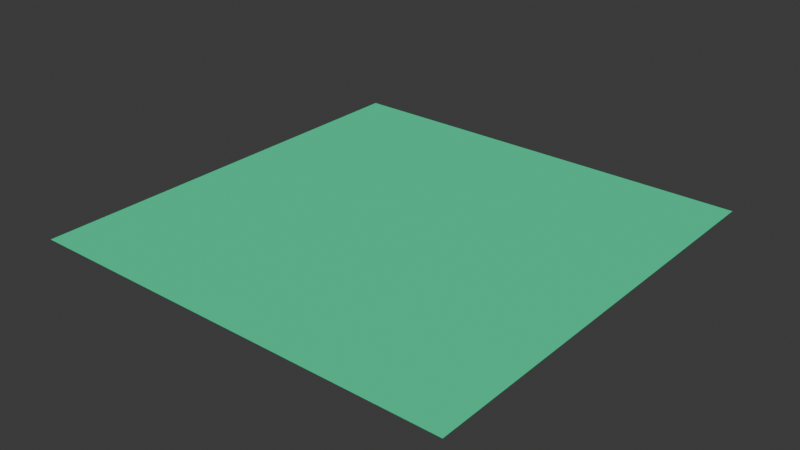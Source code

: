 # Source: region-4.blend  (saved by Blender 4.5.91; exported with 4.5.12 LTS)
import bpy
from mathutils import Matrix  # noqa: F401  (used for matrix-valued properties, if any)

bpy.ops.wm.read_factory_settings(use_empty=True)
scene = bpy.context.scene
scene.name = 'Scene'

# ---- materials (node trees are filled in below, after node groups)
mat_material_001 = bpy.data.materials.new('Material.001')

# ---- material node trees
mat_material_001.use_nodes = True; mat_material_001.node_tree.nodes.clear()
_N = mat_material_001.node_tree.nodes; _L = mat_material_001.node_tree.links
n0 = _N.new('ShaderNodeBsdfPrincipled'); n0.name = 'Principled BSDF'; n0.location = (-200, 100)
n0.inputs[0].default_value = (0.01795, 0.8, 0.3654, 1.0)
n0.inputs[2].default_value = 1.0
n1 = _N.new('ShaderNodeOutputMaterial'); n1.name = 'Material Output'; n1.location = (200, 100)
_L.new(n0.outputs[0], n1.inputs[0])
n1.is_active_output = True

# ---- world
world_world = bpy.data.worlds.new('World'); scene.world = world_world
world_world.use_nodes = True; world_world.node_tree.nodes.clear()
_N = world_world.node_tree.nodes; _L = world_world.node_tree.links
n0 = _N.new('ShaderNodeOutputWorld'); n0.name = 'World Output'; n0.location = (200, 100)
n1 = _N.new('ShaderNodeBackground'); n1.name = 'Background'; n1.location = (-200, 100)
n1.inputs[0].default_value = (0.05088, 0.05088, 0.05088, 1.0)
_L.new(n1.outputs[0], n0.inputs[0])
n0.is_active_output = True
world_world.color = (0.05088, 0.05088, 0.05088)
world_world.sun_shadow_jitter_overblur = 0.0

# ---- meshes
me_plane_001 = bpy.data.meshes.new('Plane.001')
me_plane_001.from_pydata([(-7.5, -7.5, 0.0), (7.5, -7.5, 0.0), (-7.5, 7.5, 0.0), (7.5, 7.5, 0.0)], [], [(0, 1, 3, 2)])
_uv = me_plane_001.uv_layers.new(name='UVMap')
_uv.uv.foreach_set('vector', [0.0, 0.0, 1.0, 0.0, 1.0, 1.0, 0.0, 1.0])
me_plane_001.materials.append(mat_material_001)
me_plane_001.update()

# ---- objects
ob_base_001 = bpy.data.objects.new('base.001', me_plane_001)

# ---- transforms, parenting, visibility, modifiers, constraints
ob_base_001.location = (0.0, 0.0, 0.0)
ob_base_001.scale = (1.333, 1.333, 1.0)

# ---- collection membership
scene.collection.objects.link(ob_base_001)

# ---- scene / render settings (as saved in the file)
scene.frame_start = 1; scene.frame_end = 250; scene.frame_set(250)
scene.render.engine = 'BLENDER_EEVEE_NEXT'
bpy.context.view_layer.update()

# ---- added for rendering (the .blend has no active camera and no usable light): camera, sun
cam_auto = bpy.data.cameras.new('AutoCamera')
cam_auto.lens = 50.0
cam_auto.sensor_width = 36.0
cam_auto.clip_end = 1000.0
ob_auto_camera = bpy.data.objects.new('AutoCamera', cam_auto)
scene.collection.objects.link(ob_auto_camera)
ob_auto_camera.location = (26.1693, -31.4032, 20.9354)
ob_auto_camera.rotation_euler = (1.09748, -7.21219e-08, 0.694738)
scene.camera = ob_auto_camera
light_auto_sun = bpy.data.lights.new('AutoSun', 'SUN')
light_auto_sun.energy = 3.0
light_auto_sun.angle = 0.0523599
ob_auto_sun = bpy.data.objects.new('AutoSun', light_auto_sun)
scene.collection.objects.link(ob_auto_sun)
ob_auto_sun.rotation_euler = (0.872665, 0.174533, 0.523599)
bpy.context.view_layer.update()
